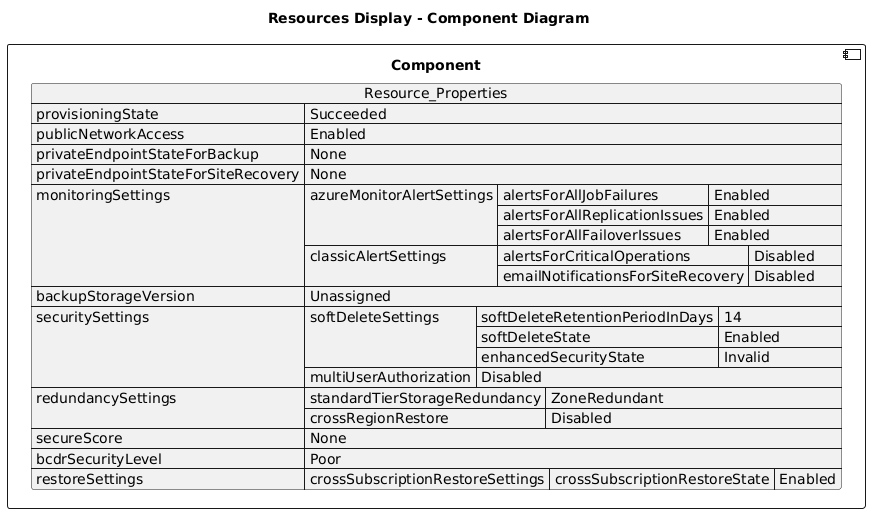

The diagram above was rendered by PlantUML. Its source (embedded in the PNG):
@startuml

title Resources Display - Component Diagram

component Component {

json  Resource_Properties {
  "provisioningState": "Succeeded",
  "publicNetworkAccess": "Enabled",
  "privateEndpointStateForBackup": "None",
  "privateEndpointStateForSiteRecovery": "None",
  "monitoringSettings": {
    "azureMonitorAlertSettings": {
      "alertsForAllJobFailures": "Enabled",
      "alertsForAllReplicationIssues": "Enabled",
      "alertsForAllFailoverIssues": "Enabled"
    },
    "classicAlertSettings": {
      "alertsForCriticalOperations": "Disabled",
      "emailNotificationsForSiteRecovery": "Disabled"
    }
  },
  "backupStorageVersion": "Unassigned",
  "securitySettings": {
    "softDeleteSettings": {
      "softDeleteRetentionPeriodInDays": 14,
      "softDeleteState": "Enabled",
      "enhancedSecurityState": "Invalid"
    },
    "multiUserAuthorization": "Disabled"
  },
  "redundancySettings": {
    "standardTierStorageRedundancy": "ZoneRedundant",
    "crossRegionRestore": "Disabled"
  },
  "secureScore": "None",
  "bcdrSecurityLevel": "Poor",
  "restoreSettings": {
    "crossSubscriptionRestoreSettings": {
      "crossSubscriptionRestoreState": "Enabled"
    }
  }
}
}
@enduml